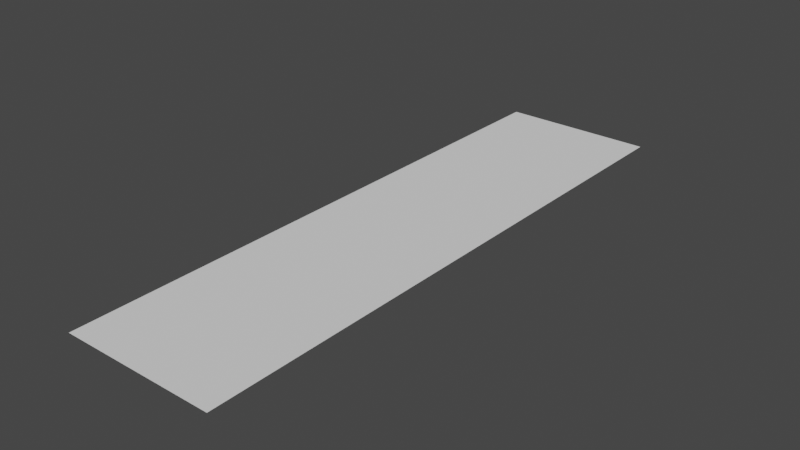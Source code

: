 # Source: bldg1.blend  (saved by Blender 2.82.7; exported with 4.5.12 LTS)
import bpy
from mathutils import Matrix  # noqa: F401  (used for matrix-valued properties, if any)

bpy.ops.wm.read_factory_settings(use_empty=True)
scene = bpy.context.scene
scene.name = 'Scene'

# ---- collections
col_collection = bpy.data.collections.new('Collection'); scene.collection.children.link(col_collection)

# ---- world
world_world = bpy.data.worlds.new('World'); scene.world = world_world
world_world.use_nodes = True; world_world.node_tree.nodes.clear()
_N = world_world.node_tree.nodes; _L = world_world.node_tree.links
n0 = _N.new('ShaderNodeOutputWorld'); n0.name = 'World Output'; n0.location = (300, 300)
n1 = _N.new('ShaderNodeBackground'); n1.name = 'Background'; n1.location = (10, 300)
n1.inputs[0].default_value = (0.05088, 0.05088, 0.05088, 1.0)
_L.new(n1.outputs[0], n0.inputs[0])
n0.is_active_output = True
world_world.color = (0.05088, 0.05088, 0.05088)
world_world.use_sun_shadow = False
world_world.sun_shadow_jitter_overblur = 0.0

# ---- meshes
me_plane = bpy.data.meshes.new('Plane')
me_plane.from_pydata([(0.08322, 0.0002272, 0.0), (-0.08322, 0.0002272, 0.0), (0.08322, 0.6351, 0.0), (-0.08322, 0.6351, 0.0)], [], [(1, 0, 2, 3)])
_uv = me_plane.uv_layers.new(name='UVMap')
_uv.uv.foreach_set('vector', [0.9063, 9.998e-05, 0.9895, 9.996e-05, 0.9895, 0.3175, 0.9063, 0.3175])
me_plane.use_remesh_fix_poles = True
me_plane.use_remesh_preserve_attributes = False
me_plane.use_mirror_vertex_groups = False
me_plane.update()

# ---- objects
ob_bldg1 = bpy.data.objects.new('bldg1', me_plane)

# ---- transforms, parenting, visibility, modifiers, constraints
ob_bldg1.location = (0.0, 0.0, 0.0)
ob_bldg1.lineart.crease_threshold = 0.0

# ---- collection membership
col_collection.objects.link(ob_bldg1)

# ---- scene / render settings (as saved in the file)
scene.frame_start = 1; scene.frame_end = 250; scene.frame_set(1)
scene.render.engine = 'BLENDER_EEVEE_NEXT'
scene.cycles.use_denoising = False
scene.cycles.samples = 128
scene.cycles.sampling_pattern = 'TABULATED_SOBOL'
scene.cycles.use_adaptive_sampling = False
scene.cycles.use_light_tree = False
scene.view_settings.view_transform = 'Filmic'
bpy.context.view_layer.update()

# ---- added for rendering (the .blend has no active camera and no usable light): camera, sun
cam_auto = bpy.data.cameras.new('AutoCamera')
cam_auto.lens = 50.0
cam_auto.sensor_width = 36.0
cam_auto.clip_end = 1000.0
ob_auto_camera = bpy.data.objects.new('AutoCamera', cam_auto)
scene.collection.objects.link(ob_auto_camera)
ob_auto_camera.location = (0.607256, -0.411041, 0.485805)
ob_auto_camera.rotation_euler = (1.09748, -7.21219e-08, 0.694738)
scene.camera = ob_auto_camera
light_auto_sun = bpy.data.lights.new('AutoSun', 'SUN')
light_auto_sun.energy = 3.0
light_auto_sun.angle = 0.0523599
ob_auto_sun = bpy.data.objects.new('AutoSun', light_auto_sun)
scene.collection.objects.link(ob_auto_sun)
ob_auto_sun.rotation_euler = (0.872665, 0.174533, 0.523599)
bpy.context.view_layer.update()
